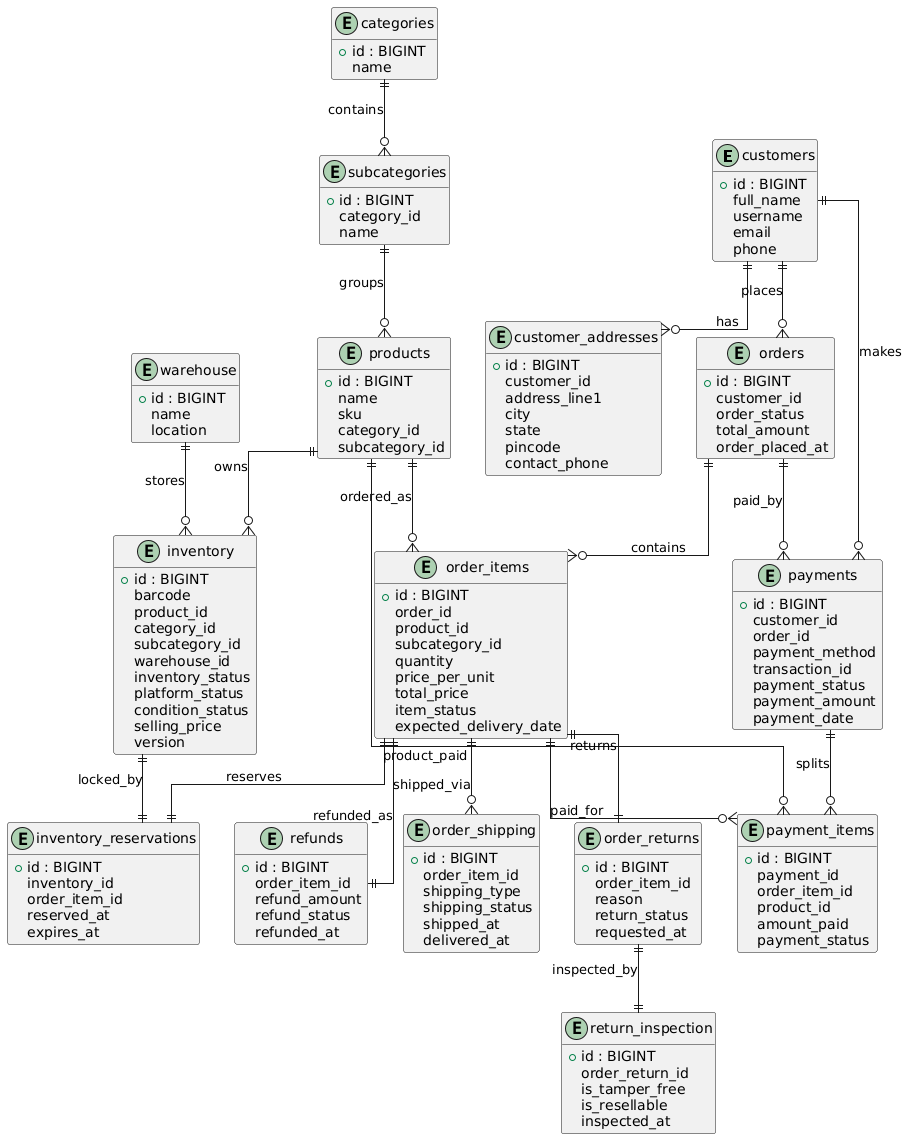

The diagram above was rendered by PlantUML. Its source (embedded in the PNG):
@startuml
hide methods
hide stereotypes
skinparam linetype ortho

' =========================
' CUSTOMER
' =========================
entity customers {
  +id : BIGINT
  full_name
  username
  email
  phone
}

entity customer_addresses {
  +id : BIGINT
  customer_id
  address_line1
  city
  state
  pincode
  contact_phone
}

customers ||--o{ customer_addresses : has

' =========================
' CATEGORY / PRODUCT
' =========================
entity categories {
  +id : BIGINT
  name
}

entity subcategories {
  +id : BIGINT
  category_id
  name
}

entity products {
  +id : BIGINT
  name
  sku
  category_id
  subcategory_id
}

categories ||--o{ subcategories : contains
subcategories ||--o{ products : groups

' =========================
' WAREHOUSE / INVENTORY
' =========================
entity warehouse {
  +id : BIGINT
  name
  location
}

entity inventory {
  +id : BIGINT
  barcode
  product_id
  category_id
  subcategory_id
  warehouse_id
  inventory_status
  platform_status
  condition_status
  selling_price
  version
}

products ||--o{ inventory : owns
warehouse ||--o{ inventory : stores

' =========================
' ORDERS
' =========================
entity orders {
  +id : BIGINT
  customer_id
  order_status
  total_amount
  order_placed_at
}

entity order_items {
  +id : BIGINT
  order_id
  product_id
  subcategory_id
  quantity
  price_per_unit
  total_price
  item_status
  expected_delivery_date
}

customers ||--o{ orders : places
orders ||--o{ order_items : contains
products ||--o{ order_items : ordered_as

' =========================
' INVENTORY RESERVATION
' =========================
entity inventory_reservations {
  +id : BIGINT
  inventory_id
  order_item_id
  reserved_at
  expires_at
}

inventory ||--|| inventory_reservations : locked_by
order_items ||--|| inventory_reservations : reserves

' =========================
' PAYMENTS
' =========================
entity payments {
  +id : BIGINT
  customer_id
  order_id
  payment_method
  transaction_id
  payment_status
  payment_amount
  payment_date
}

entity payment_items {
  +id : BIGINT
  payment_id
  order_item_id
  product_id
  amount_paid
  payment_status
}

customers ||--o{ payments : makes
orders ||--o{ payments : paid_by
payments ||--o{ payment_items : splits
order_items ||--o{ payment_items : paid_for
products ||--o{ payment_items : product_paid

' =========================
' SHIPPING
' =========================
entity order_shipping {
  +id : BIGINT
  order_item_id
  shipping_type
  shipping_status
  shipped_at
  delivered_at
}

order_items ||--o{ order_shipping : shipped_via

' =========================
' RETURNS & REFUNDS
' =========================
entity order_returns {
  +id : BIGINT
  order_item_id
  reason
  return_status
  requested_at
}

entity return_inspection {
  +id : BIGINT
  order_return_id
  is_tamper_free
  is_resellable
  inspected_at
}

entity refunds {
  +id : BIGINT
  order_item_id
  refund_amount
  refund_status
  refunded_at
}

order_items ||--|| order_returns : returns
order_returns ||--|| return_inspection : inspected_by
order_items ||--|| refunds : refunded_as
@enduml